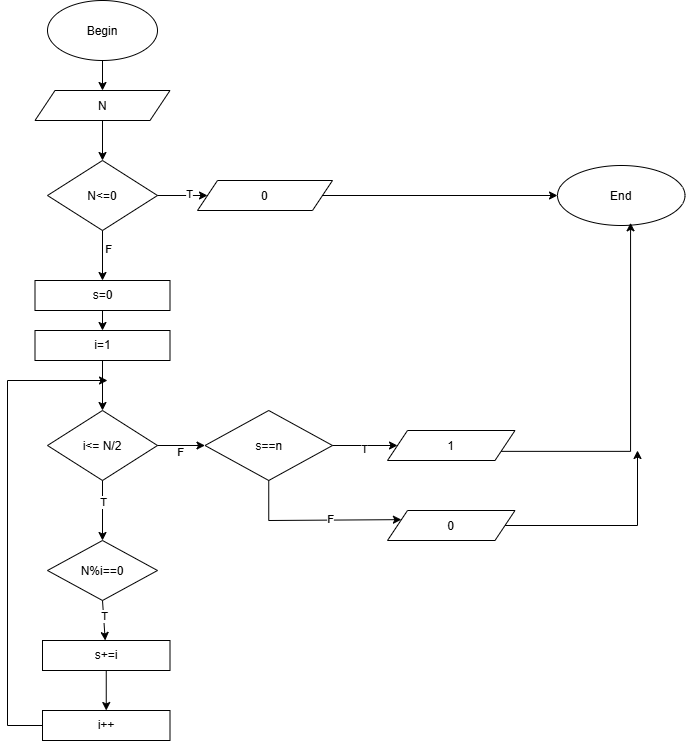

The diagram above was exported from draw.io. Its source (the exported page's mxGraphModel, read from the mxfile embedded in the PNG):
<mxGraphModel dx="2085" dy="690" grid="1" gridSize="10" guides="1" tooltips="1" connect="1" arrows="1" fold="1" page="1" pageScale="1" pageWidth="850" pageHeight="1100" math="0" shadow="0">
  <root>
    <mxCell id="0" />
    <mxCell id="1" parent="0" />
    <mxCell id="7vFOdpgCP1j2h6utxcqU-1" parent="1" style="ellipse;whiteSpace=wrap;html=1;shapeInside=1;" value="Begin" vertex="1">
      <mxGeometry height="60" width="110" x="40" y="30" as="geometry" />
    </mxCell>
    <mxCell id="7vFOdpgCP1j2h6utxcqU-2" edge="1" parent="1" source="7vFOdpgCP1j2h6utxcqU-1" style="endArrow=classic;html=1;rounded=0;defaultLabelBackgroundColor=page;exitX=0.5;exitY=1;exitDx=0;exitDy=0;" target="7vFOdpgCP1j2h6utxcqU-3" value="">
      <mxGeometry height="50" relative="1" width="50" as="geometry">
        <mxPoint x="400" y="280" as="sourcePoint" />
        <mxPoint x="95" y="130" as="targetPoint" />
      </mxGeometry>
    </mxCell>
    <mxCell id="7vFOdpgCP1j2h6utxcqU-3" parent="1" style="shape=parallelogram;perimeter=parallelogramPerimeter;whiteSpace=wrap;html=1;shapeInside=1;fixedSize=1;" value="N" vertex="1">
      <mxGeometry height="30" width="135" x="27.5" y="120" as="geometry" />
    </mxCell>
    <mxCell id="7vFOdpgCP1j2h6utxcqU-4" edge="1" parent="1" source="7vFOdpgCP1j2h6utxcqU-3" style="endArrow=classic;html=1;rounded=0;defaultLabelBackgroundColor=page;exitX=0.5;exitY=1;exitDx=0;exitDy=0;" target="7vFOdpgCP1j2h6utxcqU-5" value="">
      <mxGeometry height="50" relative="1" width="50" as="geometry">
        <mxPoint x="400" y="280" as="sourcePoint" />
        <mxPoint x="95" y="190" as="targetPoint" />
      </mxGeometry>
    </mxCell>
    <mxCell id="7vFOdpgCP1j2h6utxcqU-5" parent="1" style="rhombus;whiteSpace=wrap;html=1;shapeInside=1;" value="N&amp;lt;=0" vertex="1">
      <mxGeometry height="70" width="110" x="40" y="190" as="geometry" />
    </mxCell>
    <mxCell id="7vFOdpgCP1j2h6utxcqU-6" edge="1" parent="1" source="7vFOdpgCP1j2h6utxcqU-5" style="endArrow=classic;html=1;rounded=0;defaultLabelBackgroundColor=page;exitX=0.5;exitY=1;exitDx=0;exitDy=0;" target="7vFOdpgCP1j2h6utxcqU-7" value="">
      <mxGeometry height="50" relative="1" width="50" as="geometry">
        <mxPoint x="400" y="280" as="sourcePoint" />
        <mxPoint x="95" y="310" as="targetPoint" />
      </mxGeometry>
    </mxCell>
    <mxCell id="7vFOdpgCP1j2h6utxcqU-38" connectable="0" parent="7vFOdpgCP1j2h6utxcqU-6" style="edgeLabel;html=1;align=center;verticalAlign=middle;resizable=0;points=[];inheritText=1;defaultLabelBackgroundColor=page;" value="F" vertex="1">
      <mxGeometry relative="1" x="-0.2959" y="5" as="geometry">
        <mxPoint as="offset" />
      </mxGeometry>
    </mxCell>
    <mxCell id="7vFOdpgCP1j2h6utxcqU-7" parent="1" style="rounded=0;whiteSpace=wrap;html=1;" value="s=0" vertex="1">
      <mxGeometry height="30" width="135" x="27.5" y="310" as="geometry" />
    </mxCell>
    <mxCell id="7vFOdpgCP1j2h6utxcqU-8" edge="1" parent="1" source="7vFOdpgCP1j2h6utxcqU-5" style="endArrow=classic;html=1;rounded=0;defaultLabelBackgroundColor=page;exitX=1;exitY=0.5;exitDx=0;exitDy=0;" target="7vFOdpgCP1j2h6utxcqU-9" value="">
      <mxGeometry height="50" relative="1" width="50" as="geometry">
        <mxPoint x="400" y="280" as="sourcePoint" />
        <mxPoint x="210" y="225" as="targetPoint" />
      </mxGeometry>
    </mxCell>
    <mxCell id="7vFOdpgCP1j2h6utxcqU-37" connectable="0" parent="7vFOdpgCP1j2h6utxcqU-8" style="edgeLabel;html=1;align=center;verticalAlign=middle;resizable=0;points=[];inheritText=1;defaultLabelBackgroundColor=page;" value="T" vertex="1">
      <mxGeometry relative="1" x="0.2333" y="2" as="geometry">
        <mxPoint as="offset" />
      </mxGeometry>
    </mxCell>
    <mxCell id="7vFOdpgCP1j2h6utxcqU-9" parent="1" style="shape=parallelogram;perimeter=parallelogramPerimeter;whiteSpace=wrap;html=1;shapeInside=1;fixedSize=1;" value="0" vertex="1">
      <mxGeometry height="30" width="135" x="190" y="210" as="geometry" />
    </mxCell>
    <mxCell id="7vFOdpgCP1j2h6utxcqU-10" edge="1" parent="1" source="7vFOdpgCP1j2h6utxcqU-9" style="endArrow=classic;html=1;rounded=0;defaultLabelBackgroundColor=page;exitX=1;exitY=0.5;exitDx=0;exitDy=0;entryX=0;entryY=0.5;entryDx=0;entryDy=0;" target="7vFOdpgCP1j2h6utxcqU-28" value="">
      <mxGeometry height="50" relative="1" width="50" as="geometry">
        <mxPoint x="400" y="280" as="sourcePoint" />
        <mxPoint x="530" y="225" as="targetPoint" />
      </mxGeometry>
    </mxCell>
    <mxCell id="7vFOdpgCP1j2h6utxcqU-11" edge="1" parent="1" source="7vFOdpgCP1j2h6utxcqU-7" style="endArrow=classic;html=1;rounded=0;defaultLabelBackgroundColor=page;exitX=0.5;exitY=1;exitDx=0;exitDy=0;" target="7vFOdpgCP1j2h6utxcqU-12" value="">
      <mxGeometry height="50" relative="1" width="50" as="geometry">
        <mxPoint x="400" y="280" as="sourcePoint" />
        <mxPoint x="95" y="380" as="targetPoint" />
      </mxGeometry>
    </mxCell>
    <mxCell id="7vFOdpgCP1j2h6utxcqU-12" parent="1" style="rounded=0;whiteSpace=wrap;html=1;" value="i=1" vertex="1">
      <mxGeometry height="30" width="135" x="27.5" y="360" as="geometry" />
    </mxCell>
    <mxCell id="7vFOdpgCP1j2h6utxcqU-13" edge="1" parent="1" source="7vFOdpgCP1j2h6utxcqU-12" style="endArrow=classic;html=1;rounded=0;defaultLabelBackgroundColor=page;exitX=0.5;exitY=1;exitDx=0;exitDy=0;" target="7vFOdpgCP1j2h6utxcqU-14" value="">
      <mxGeometry height="50" relative="1" width="50" as="geometry">
        <mxPoint x="400" y="280" as="sourcePoint" />
        <mxPoint x="95" y="430" as="targetPoint" />
      </mxGeometry>
    </mxCell>
    <mxCell id="7vFOdpgCP1j2h6utxcqU-14" parent="1" style="rhombus;whiteSpace=wrap;html=1;shapeInside=1;" value="i&amp;lt;= N/2" vertex="1">
      <mxGeometry height="70" width="110" x="40" y="440" as="geometry" />
    </mxCell>
    <mxCell id="7vFOdpgCP1j2h6utxcqU-15" edge="1" parent="1" source="7vFOdpgCP1j2h6utxcqU-14" style="endArrow=classic;html=1;rounded=0;defaultLabelBackgroundColor=page;exitX=0.5;exitY=1;exitDx=0;exitDy=0;" target="7vFOdpgCP1j2h6utxcqU-16" value="">
      <mxGeometry height="50" relative="1" width="50" as="geometry">
        <mxPoint x="400" y="440" as="sourcePoint" />
        <mxPoint x="95" y="550" as="targetPoint" />
      </mxGeometry>
    </mxCell>
    <mxCell id="7vFOdpgCP1j2h6utxcqU-33" connectable="0" parent="7vFOdpgCP1j2h6utxcqU-15" style="edgeLabel;html=1;align=center;verticalAlign=middle;resizable=0;points=[];inheritText=1;defaultLabelBackgroundColor=page;" value="T" vertex="1">
      <mxGeometry relative="1" x="-0.3129" as="geometry">
        <mxPoint as="offset" />
      </mxGeometry>
    </mxCell>
    <mxCell id="7vFOdpgCP1j2h6utxcqU-16" parent="1" style="rhombus;whiteSpace=wrap;html=1;shapeInside=1;" value="N%i==0" vertex="1">
      <mxGeometry height="60" width="110" x="40" y="570" as="geometry" />
    </mxCell>
    <mxCell id="7vFOdpgCP1j2h6utxcqU-17" edge="1" parent="1" source="7vFOdpgCP1j2h6utxcqU-16" style="endArrow=classic;html=1;rounded=0;defaultLabelBackgroundColor=page;exitX=0.5;exitY=1;exitDx=0;exitDy=0;" target="7vFOdpgCP1j2h6utxcqU-18" value="">
      <mxGeometry height="50" relative="1" width="50" as="geometry">
        <mxPoint x="410" y="420" as="sourcePoint" />
        <mxPoint x="95" y="680" as="targetPoint" />
      </mxGeometry>
    </mxCell>
    <mxCell id="7vFOdpgCP1j2h6utxcqU-31" connectable="0" parent="7vFOdpgCP1j2h6utxcqU-17" style="edgeLabel;html=1;align=center;verticalAlign=middle;resizable=0;points=[];inheritText=1;defaultLabelBackgroundColor=page;" value="T" vertex="1">
      <mxGeometry relative="1" x="-0.1848" as="geometry">
        <mxPoint as="offset" />
      </mxGeometry>
    </mxCell>
    <mxCell id="7vFOdpgCP1j2h6utxcqU-18" parent="1" style="rounded=0;whiteSpace=wrap;html=1;" value="s+=i" vertex="1">
      <mxGeometry height="30" width="127.5" x="35" y="670" as="geometry" />
    </mxCell>
    <mxCell id="7vFOdpgCP1j2h6utxcqU-19" edge="1" parent="1" source="7vFOdpgCP1j2h6utxcqU-18" style="endArrow=classic;html=1;rounded=0;defaultLabelBackgroundColor=page;exitX=0.5;exitY=1;exitDx=0;exitDy=0;" target="7vFOdpgCP1j2h6utxcqU-20" value="">
      <mxGeometry height="50" relative="1" width="50" as="geometry">
        <mxPoint x="410" y="590" as="sourcePoint" />
        <mxPoint x="100" y="740" as="targetPoint" />
      </mxGeometry>
    </mxCell>
    <mxCell id="7vFOdpgCP1j2h6utxcqU-20" parent="1" style="rounded=0;whiteSpace=wrap;html=1;" value="i++" vertex="1">
      <mxGeometry height="30" width="127.5" x="35" y="740" as="geometry" />
    </mxCell>
    <mxCell id="7vFOdpgCP1j2h6utxcqU-21" edge="1" parent="1" source="7vFOdpgCP1j2h6utxcqU-20" style="endArrow=classic;html=1;rounded=0;defaultLabelBackgroundColor=page;exitX=0;exitY=0.5;exitDx=0;exitDy=0;" value="">
      <mxGeometry height="50" relative="1" width="50" x="-0.0473" as="geometry">
        <Array as="points">
          <mxPoint y="755" />
          <mxPoint y="410" />
        </Array>
        <mxPoint x="410" y="590" as="sourcePoint" />
        <mxPoint x="100" y="410" as="targetPoint" />
      </mxGeometry>
    </mxCell>
    <mxCell id="7vFOdpgCP1j2h6utxcqU-22" edge="1" parent="1" source="7vFOdpgCP1j2h6utxcqU-14" style="endArrow=classic;html=1;rounded=0;defaultLabelBackgroundColor=page;exitX=1;exitY=0.5;exitDx=0;exitDy=0;" target="7vFOdpgCP1j2h6utxcqU-23" value="">
      <mxGeometry height="50" relative="1" width="50" as="geometry">
        <mxPoint x="420" y="370" as="sourcePoint" />
        <mxPoint x="240" y="475" as="targetPoint" />
      </mxGeometry>
    </mxCell>
    <mxCell id="7vFOdpgCP1j2h6utxcqU-34" connectable="0" parent="7vFOdpgCP1j2h6utxcqU-22" style="edgeLabel;html=1;align=center;verticalAlign=middle;resizable=0;points=[];inheritText=1;defaultLabelBackgroundColor=page;" value="F" vertex="1">
      <mxGeometry relative="1" x="-0.0569" y="-6" as="geometry">
        <mxPoint as="offset" />
      </mxGeometry>
    </mxCell>
    <mxCell id="7vFOdpgCP1j2h6utxcqU-23" parent="1" style="rhombus;whiteSpace=wrap;html=1;shapeInside=1;" value="s==n" vertex="1">
      <mxGeometry height="70" width="127.5" x="197.5" y="440" as="geometry" />
    </mxCell>
    <mxCell id="7vFOdpgCP1j2h6utxcqU-24" edge="1" parent="1" source="7vFOdpgCP1j2h6utxcqU-23" style="endArrow=classic;html=1;rounded=0;defaultLabelBackgroundColor=page;exitX=1;exitY=0.5;exitDx=0;exitDy=0;" target="7vFOdpgCP1j2h6utxcqU-25" value="">
      <mxGeometry height="50" relative="1" width="50" as="geometry">
        <mxPoint x="420" y="370" as="sourcePoint" />
        <mxPoint x="400" y="475" as="targetPoint" />
      </mxGeometry>
    </mxCell>
    <mxCell id="7vFOdpgCP1j2h6utxcqU-35" connectable="0" parent="7vFOdpgCP1j2h6utxcqU-24" style="edgeLabel;html=1;align=center;verticalAlign=middle;resizable=0;points=[];inheritText=1;defaultLabelBackgroundColor=page;" value="T" vertex="1">
      <mxGeometry relative="1" x="-0.0606" y="-3" as="geometry">
        <mxPoint as="offset" />
      </mxGeometry>
    </mxCell>
    <mxCell id="7vFOdpgCP1j2h6utxcqU-25" parent="1" style="shape=parallelogram;perimeter=parallelogramPerimeter;whiteSpace=wrap;html=1;shapeInside=1;fixedSize=1;" value="1" vertex="1">
      <mxGeometry height="30" width="127.5" x="380" y="460" as="geometry" />
    </mxCell>
    <mxCell id="7vFOdpgCP1j2h6utxcqU-26" parent="1" style="shape=parallelogram;perimeter=parallelogramPerimeter;whiteSpace=wrap;html=1;shapeInside=1;fixedSize=1;" value="0" vertex="1">
      <mxGeometry height="30" width="127.5" x="380" y="540" as="geometry" />
    </mxCell>
    <mxCell id="7vFOdpgCP1j2h6utxcqU-27" edge="1" parent="1" source="7vFOdpgCP1j2h6utxcqU-23" style="endArrow=classic;html=1;rounded=0;defaultLabelBackgroundColor=page;exitX=0.5;exitY=1;exitDx=0;exitDy=0;entryX=0;entryY=0.25;entryDx=0;entryDy=0;" target="7vFOdpgCP1j2h6utxcqU-26" value="">
      <mxGeometry height="50" relative="1" width="50" as="geometry">
        <Array as="points">
          <mxPoint x="261.25" y="550" />
        </Array>
        <mxPoint x="420" y="370" as="sourcePoint" />
        <mxPoint x="470" y="320" as="targetPoint" />
      </mxGeometry>
    </mxCell>
    <mxCell id="7vFOdpgCP1j2h6utxcqU-36" connectable="0" parent="7vFOdpgCP1j2h6utxcqU-27" style="edgeLabel;html=1;align=center;verticalAlign=middle;resizable=0;points=[];inheritText=1;defaultLabelBackgroundColor=page;" value="F" vertex="1">
      <mxGeometry relative="1" x="0.1647" y="1" as="geometry">
        <mxPoint as="offset" />
      </mxGeometry>
    </mxCell>
    <mxCell id="7vFOdpgCP1j2h6utxcqU-28" parent="1" style="ellipse;whiteSpace=wrap;html=1;shapeInside=1;" value="End" vertex="1">
      <mxGeometry height="60" width="127.5" x="550" y="195" as="geometry" />
    </mxCell>
    <mxCell id="7vFOdpgCP1j2h6utxcqU-29" edge="1" parent="1" source="7vFOdpgCP1j2h6utxcqU-25" style="endArrow=classic;html=1;rounded=0;defaultLabelBackgroundColor=page;exitX=1;exitY=0.75;exitDx=0;exitDy=0;entryX=0.573;entryY=0.955;entryDx=0;entryDy=0;entryPerimeter=0;" target="7vFOdpgCP1j2h6utxcqU-28" value="">
      <mxGeometry height="50" relative="1" width="50" as="geometry">
        <Array as="points">
          <mxPoint x="623.06" y="480.86" />
        </Array>
        <mxPoint x="420" y="370" as="sourcePoint" />
        <mxPoint x="470" y="320" as="targetPoint" />
      </mxGeometry>
    </mxCell>
    <mxCell id="7vFOdpgCP1j2h6utxcqU-30" edge="1" parent="1" source="7vFOdpgCP1j2h6utxcqU-26" style="endArrow=classic;html=1;rounded=0;defaultLabelBackgroundColor=page;exitX=1;exitY=0.5;exitDx=0;exitDy=0;" value="">
      <mxGeometry height="50" relative="1" width="50" as="geometry">
        <Array as="points">
          <mxPoint x="630" y="555" />
        </Array>
        <mxPoint x="420" y="370" as="sourcePoint" />
        <mxPoint x="630" y="480" as="targetPoint" />
      </mxGeometry>
    </mxCell>
  </root>
</mxGraphModel>